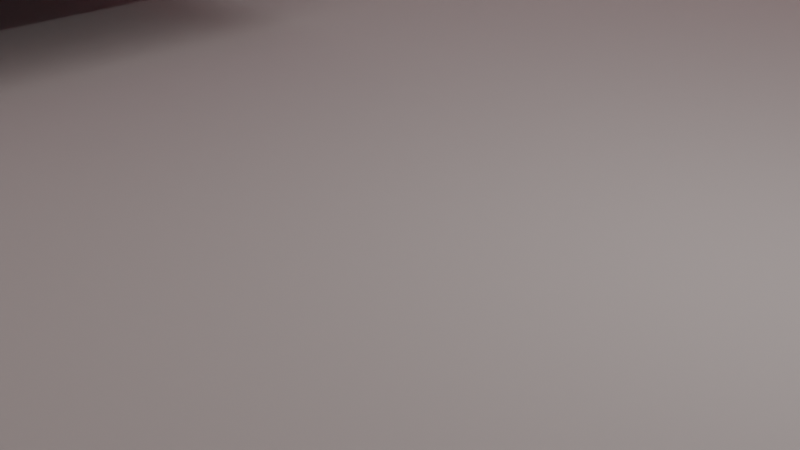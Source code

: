 # Source: simple_scene_4cubes_1reflector.blend  (saved by Blender 3.6.13; exported with 4.5.12 LTS)
import bpy
from mathutils import Matrix  # noqa: F401  (used for matrix-valued properties, if any)

bpy.ops.wm.read_factory_settings(use_empty=True)
scene = bpy.context.scene
scene.name = 'Scene'

# ---- collections
col_collection = bpy.data.collections.new('Collection'); scene.collection.children.link(col_collection)

# ---- materials (node trees are filled in below, after node groups)
mat_itu_concrete = bpy.data.materials.new('itu_concrete')
mat_itu_concrete.alpha_threshold = 0.0
mat_itu_concrete.use_transparent_shadow = False
mat_itu_concrete.roughness = 0.5
mat_itu_concrete.line_color = (0.0, 0.0, 0.0, 1.0)
mat_itu_marble = bpy.data.materials.new('itu_marble')
mat_itu_marble.alpha_threshold = 0.0
mat_itu_marble.use_transparent_shadow = False
mat_itu_marble.roughness = 0.5
mat_itu_marble.line_color = (0.0, 0.0, 0.0, 1.0)
mat_itu_glass = bpy.data.materials.new('itu_glass')
mat_itu_glass.alpha_threshold = 0.0
mat_itu_glass.use_transparent_shadow = False
mat_itu_glass.roughness = 0.5
mat_itu_glass.line_color = (0.0, 0.0, 0.0, 1.0)
mat_itu_brick = bpy.data.materials.new('itu_brick')
mat_itu_brick.alpha_threshold = 0.0
mat_itu_brick.use_transparent_shadow = False
mat_itu_brick.roughness = 0.5
mat_itu_brick.line_color = (0.0, 0.0, 0.0, 1.0)
mat_itu_very_dry_ground = bpy.data.materials.new('itu_very_dry_ground')
mat_itu_very_dry_ground.use_transparent_shadow = False
mat_itu_metal = bpy.data.materials.new('itu_metal')
mat_itu_metal.use_transparent_shadow = False

# ---- material node trees
mat_itu_concrete.use_nodes = True; mat_itu_concrete.node_tree.nodes.clear()
_N = mat_itu_concrete.node_tree.nodes; _L = mat_itu_concrete.node_tree.links
n0 = _N.new('ShaderNodeOutputMaterial'); n0.name = 'Material Output'; n0.location = (300, 300)
n1 = _N.new('ShaderNodeBsdfDiffuse'); n1.name = 'Diffuse BSDF'; n1.location = (10, 300)
n1.inputs[0].default_value = (0.8, 0.7208, 0.5527, 1.0)
n1.inputs[1].default_value = 0.5
_L.new(n1.outputs[0], n0.inputs[0])
n0.is_active_output = True
mat_itu_marble.use_nodes = True; mat_itu_marble.node_tree.nodes.clear()
_N = mat_itu_marble.node_tree.nodes; _L = mat_itu_marble.node_tree.links
n0 = _N.new('ShaderNodeOutputMaterial'); n0.name = 'Material Output'; n0.location = (300, 300)
n1 = _N.new('ShaderNodeBsdfDiffuse'); n1.name = 'Diffuse BSDF'; n1.location = (10, 300)
n1.inputs[0].default_value = (0.3428, 0.1491, 0.3376, 1.0)
n1.inputs[1].default_value = 0.5
_L.new(n1.outputs[0], n0.inputs[0])
n0.is_active_output = True
mat_itu_glass.use_nodes = True; mat_itu_glass.node_tree.nodes.clear()
_N = mat_itu_glass.node_tree.nodes; _L = mat_itu_glass.node_tree.links
n0 = _N.new('ShaderNodeOutputMaterial'); n0.name = 'Material Output'; n0.location = (300, 300)
n1 = _N.new('ShaderNodeBsdfDiffuse'); n1.name = 'Diffuse BSDF'; n1.location = (10, 300)
n1.inputs[0].default_value = (0.4107, 0.6487, 0.8, 1.0)
n1.inputs[1].default_value = 0.5
_L.new(n1.outputs[0], n0.inputs[0])
n0.is_active_output = True
mat_itu_brick.use_nodes = True; mat_itu_brick.node_tree.nodes.clear()
_N = mat_itu_brick.node_tree.nodes; _L = mat_itu_brick.node_tree.links
n0 = _N.new('ShaderNodeOutputMaterial'); n0.name = 'Material Output'; n0.location = (300, 300)
n1 = _N.new('ShaderNodeBsdfDiffuse'); n1.name = 'Diffuse BSDF'; n1.location = (10, 300)
n1.inputs[0].default_value = (0.8, 0.05569, 0.05766, 1.0)
n1.inputs[1].default_value = 0.5
_L.new(n1.outputs[0], n0.inputs[0])
n0.is_active_output = True
mat_itu_very_dry_ground.use_nodes = True; mat_itu_very_dry_ground.node_tree.nodes.clear()
_N = mat_itu_very_dry_ground.node_tree.nodes; _L = mat_itu_very_dry_ground.node_tree.links
n0 = _N.new('ShaderNodeOutputMaterial'); n0.name = 'Material Output'; n0.location = (300, 300)
n1 = _N.new('ShaderNodeBsdfDiffuse'); n1.name = 'Diffuse BSDF'; n1.location = (10, 300)
n1.inputs[0].default_value = (0.237, 0.2293, 0.2213, 1.0)
n1.inputs[1].default_value = 0.5
_L.new(n1.outputs[0], n0.inputs[0])
n0.is_active_output = True
mat_itu_metal.use_nodes = True; mat_itu_metal.node_tree.nodes.clear()
_N = mat_itu_metal.node_tree.nodes; _L = mat_itu_metal.node_tree.links
n0 = _N.new('ShaderNodeOutputMaterial'); n0.name = 'Material Output'; n0.location = (300, 300)
n1 = _N.new('ShaderNodeBsdfDiffuse'); n1.name = 'Diffuse BSDF'; n1.location = (10, 300)
n1.inputs[0].default_value = (0.4336, 0.4336, 0.4336, 1.0)
n1.inputs[1].default_value = 0.5
_L.new(n1.outputs[0], n0.inputs[0])
n0.is_active_output = True

# ---- world
world_world = bpy.data.worlds.new('World'); scene.world = world_world
world_world.use_nodes = True; world_world.node_tree.nodes.clear()
_N = world_world.node_tree.nodes; _L = world_world.node_tree.links
n0 = _N.new('ShaderNodeOutputWorld'); n0.name = 'World Output'; n0.location = (300, 300)
n1 = _N.new('ShaderNodeBackground'); n1.name = 'Background'; n1.location = (10, 300)
n1.inputs[0].default_value = (1.0, 0.8669, 0.8997, 1.0)
_L.new(n1.outputs[0], n0.inputs[0])
n0.is_active_output = True
world_world.color = (0.05088, 0.05088, 0.05088)
world_world.use_sun_shadow = False
world_world.sun_shadow_jitter_overblur = 0.0

# ---- cameras
cam_camera = bpy.data.cameras.new('Camera')
cam_camera.clip_end = 100.0
cam_camera.ortho_scale = 7.314

# ---- lights
light_light = bpy.data.lights.new('Light', 'POINT')
light_light.transmission_factor = 0.0
light_light.energy = 1000.0
light_light.shadow_soft_size = 0.1
light_light.shadow_maximum_resolution = 0.006
light_light.use_absolute_resolution = True

# ---- meshes
me_cube = bpy.data.meshes.new('Cube')
me_cube.from_pydata([(1.0, 1.0, 1.0), (1.0, 1.0, -1.0), (1.0, -1.0, 1.0), (1.0, -1.0, -1.0), (-1.0, 1.0, 1.0), (-1.0, 1.0, -1.0), (-1.0, -1.0, 1.0), (-1.0, -1.0, -1.0)], [], [(0, 4, 6, 2), (3, 2, 6, 7), (7, 6, 4, 5), (5, 1, 3, 7), (1, 0, 2, 3), (5, 4, 0, 1)])
_uv = me_cube.uv_layers.new(name='UVMap')
_uv.uv.foreach_set('vector', [0.625, 0.5, 0.875, 0.5, 0.875, 0.75, 0.625, 0.75, 0.375, 0.75, 0.625, 0.75, 0.625, 1.0, 0.375, 1.0, 0.375, 0.0, 0.625, 0.0, 0.625, 0.25, 0.375, 0.25, 0.125, 0.5, 0.375, 0.5, 0.375, 0.75, 0.125, 0.75, 0.375, 0.5, 0.625, 0.5, 0.625, 0.75, 0.375, 0.75, 0.375, 0.25, 0.625, 0.25, 0.625, 0.5, 0.375, 0.5])
me_cube.materials.append(mat_itu_concrete)
me_cube.use_mirror_vertex_groups = False
me_cube.update()
me_cube_001 = bpy.data.meshes.new('Cube.001')
me_cube_001.from_pydata([(1.0, 1.0, 1.0), (1.0, 1.0, -1.0), (1.0, -1.0, 1.0), (1.0, -1.0, -1.0), (-1.0, 1.0, 1.0), (-1.0, 1.0, -1.0), (-1.0, -1.0, 1.0), (-1.0, -1.0, -1.0)], [], [(0, 4, 6, 2), (3, 2, 6, 7), (7, 6, 4, 5), (5, 1, 3, 7), (1, 0, 2, 3), (5, 4, 0, 1)])
_uv = me_cube_001.uv_layers.new(name='UVMap')
_uv.uv.foreach_set('vector', [0.625, 0.5, 0.875, 0.5, 0.875, 0.75, 0.625, 0.75, 0.375, 0.75, 0.625, 0.75, 0.625, 1.0, 0.375, 1.0, 0.375, 0.0, 0.625, 0.0, 0.625, 0.25, 0.375, 0.25, 0.125, 0.5, 0.375, 0.5, 0.375, 0.75, 0.125, 0.75, 0.375, 0.5, 0.625, 0.5, 0.625, 0.75, 0.375, 0.75, 0.375, 0.25, 0.625, 0.25, 0.625, 0.5, 0.375, 0.5])
me_cube_001.materials.append(mat_itu_marble)
me_cube_001.use_mirror_vertex_groups = False
me_cube_001.update()
me_cube_002 = bpy.data.meshes.new('Cube.002')
me_cube_002.from_pydata([(1.0, 1.0, 1.0), (1.0, 1.0, -1.0), (1.0, -1.0, 1.0), (1.0, -1.0, -1.0), (-1.0, 1.0, 1.0), (-1.0, 1.0, -1.0), (-1.0, -1.0, 1.0), (-1.0, -1.0, -1.0)], [], [(0, 4, 6, 2), (3, 2, 6, 7), (7, 6, 4, 5), (5, 1, 3, 7), (1, 0, 2, 3), (5, 4, 0, 1)])
_uv = me_cube_002.uv_layers.new(name='UVMap')
_uv.uv.foreach_set('vector', [0.625, 0.5, 0.875, 0.5, 0.875, 0.75, 0.625, 0.75, 0.375, 0.75, 0.625, 0.75, 0.625, 1.0, 0.375, 1.0, 0.375, 0.0, 0.625, 0.0, 0.625, 0.25, 0.375, 0.25, 0.125, 0.5, 0.375, 0.5, 0.375, 0.75, 0.125, 0.75, 0.375, 0.5, 0.625, 0.5, 0.625, 0.75, 0.375, 0.75, 0.375, 0.25, 0.625, 0.25, 0.625, 0.5, 0.375, 0.5])
me_cube_002.materials.append(mat_itu_glass)
me_cube_002.use_mirror_vertex_groups = False
me_cube_002.update()
me_cube_003 = bpy.data.meshes.new('Cube.003')
me_cube_003.from_pydata([(1.0, 1.0, 1.0), (1.0, 1.0, -1.0), (1.0, -1.0, 1.0), (1.0, -1.0, -1.0), (-1.0, 1.0, 1.0), (-1.0, 1.0, -1.0), (-1.0, -1.0, 1.0), (-1.0, -1.0, -1.0)], [], [(0, 4, 6, 2), (3, 2, 6, 7), (7, 6, 4, 5), (5, 1, 3, 7), (1, 0, 2, 3), (5, 4, 0, 1)])
_uv = me_cube_003.uv_layers.new(name='UVMap')
_uv.uv.foreach_set('vector', [0.625, 0.5, 0.875, 0.5, 0.875, 0.75, 0.625, 0.75, 0.375, 0.75, 0.625, 0.75, 0.625, 1.0, 0.375, 1.0, 0.375, 0.0, 0.625, 0.0, 0.625, 0.25, 0.375, 0.25, 0.125, 0.5, 0.375, 0.5, 0.375, 0.75, 0.125, 0.75, 0.375, 0.5, 0.625, 0.5, 0.625, 0.75, 0.375, 0.75, 0.375, 0.25, 0.625, 0.25, 0.625, 0.5, 0.375, 0.5])
me_cube_003.materials.append(mat_itu_brick)
me_cube_003.use_mirror_vertex_groups = False
me_cube_003.update()
me_plane = bpy.data.meshes.new('Plane')
me_plane.from_pydata([(-1.0, -1.0, 0.0), (1.0, -1.0, 0.0), (-1.0, 1.0, 0.0), (1.0, 1.0, 0.0)], [], [(0, 1, 3, 2)])
_uv = me_plane.uv_layers.new(name='UVMap')
_uv.uv.foreach_set('vector', [0.0, 0.0, 1.0, 0.0, 1.0, 1.0, 0.0, 1.0])
me_plane.materials.append(mat_itu_very_dry_ground)
me_plane.update()
me_plane_001 = bpy.data.meshes.new('Plane.001')
me_plane_001.from_pydata([(-1.0, -1.0, 0.0), (1.0, -1.0, 0.0), (-1.0, 1.0, 0.0), (1.0, 1.0, 0.0)], [], [(0, 1, 3, 2)])
_uv = me_plane_001.uv_layers.new(name='UVMap')
_uv.uv.foreach_set('vector', [0.0, 0.0, 1.0, 0.0, 1.0, 1.0, 0.0, 1.0])
me_plane_001.materials.append(mat_itu_metal)
me_plane_001.update()

# ---- objects
ob_cube = bpy.data.objects.new('Cube', me_cube)
ob_light = bpy.data.objects.new('Light', light_light)
ob_camera = bpy.data.objects.new('Camera', cam_camera)
ob_cube_001 = bpy.data.objects.new('Cube.001', me_cube_001)
ob_cube_002 = bpy.data.objects.new('Cube.002', me_cube_002)
ob_cube_003 = bpy.data.objects.new('Cube.003', me_cube_003)
ob_plane = bpy.data.objects.new('Plane', me_plane)
ob_reflector = bpy.data.objects.new('reflector', me_plane_001)

# ---- transforms, parenting, visibility, modifiers, constraints
ob_cube.location = (0.0, -15.0, 7.5)
ob_cube.scale = (15.0, 2.5, 7.5)
ob_cube.lock_rotations_4d = False
ob_cube.empty_display_type = 'ARROWS'
ob_cube.lineart.crease_threshold = 0.0
ob_light.location = (4.076, 1.005, 5.904)
ob_light.rotation_euler = (0.6503, 0.05522, 1.866)
ob_light.lock_rotations_4d = False
ob_light.empty_display_type = 'ARROWS'
ob_light.color = (0.0, 0.0, 0.0, 0.0)
ob_light.lineart.crease_threshold = 0.0
ob_camera.location = (7.359, -6.926, 4.958)
ob_camera.rotation_euler = (1.109, 0.0, 0.8149)
ob_camera.lock_rotations_4d = False
ob_camera.empty_display_type = 'ARROWS'
ob_camera.color = (0.0, 0.0, 0.0, 0.0)
ob_camera.display_type = 'WIRE'
ob_camera.lineart.crease_threshold = 0.0
ob_cube_001.location = (-10.0, 0.0, 5.0)
ob_cube_001.scale = (3.75, 3.75, 3.75)
ob_cube_001.lock_rotations_4d = False
ob_cube_001.empty_display_type = 'ARROWS'
ob_cube_001.lineart.crease_threshold = 0.0
ob_cube_002.location = (-25.0, 0.0, 9.0)
ob_cube_002.scale = (2.5, 2.5, 9.0)
ob_cube_002.lock_rotations_4d = False
ob_cube_002.empty_display_type = 'ARROWS'
ob_cube_002.lineart.crease_threshold = 0.0
ob_cube_003.location = (0.0, 17.5, 7.5)
ob_cube_003.scale = (15.0, 2.5, 7.5)
ob_cube_003.lock_rotations_4d = False
ob_cube_003.empty_display_type = 'ARROWS'
ob_cube_003.lineart.crease_threshold = 0.0
ob_plane.location = (0.0, 0.0, 0.0)
ob_plane.scale = (37.5, 37.5, 1.0)
ob_reflector.location = (30.0, 0.0, 7.5)
ob_reflector.rotation_euler = (0.0, 1.571, 0.0)
ob_reflector.scale = (7.5, 12.5, 10.0)

# ---- collection membership
col_collection.objects.link(ob_cube)
col_collection.objects.link(ob_light)
col_collection.objects.link(ob_camera)
col_collection.objects.link(ob_cube_001)
col_collection.objects.link(ob_cube_002)
col_collection.objects.link(ob_cube_003)
col_collection.objects.link(ob_plane)
col_collection.objects.link(ob_reflector)

# ---- scene / render settings (as saved in the file)
scene.camera = ob_camera
scene.frame_start = 1; scene.frame_end = 250; scene.frame_set(2)
scene.render.engine = 'BLENDER_EEVEE_NEXT'
scene.cycles.sampling_pattern = 'TABULATED_SOBOL'
scene.view_settings.view_transform = 'Filmic'
bpy.context.view_layer.update()
